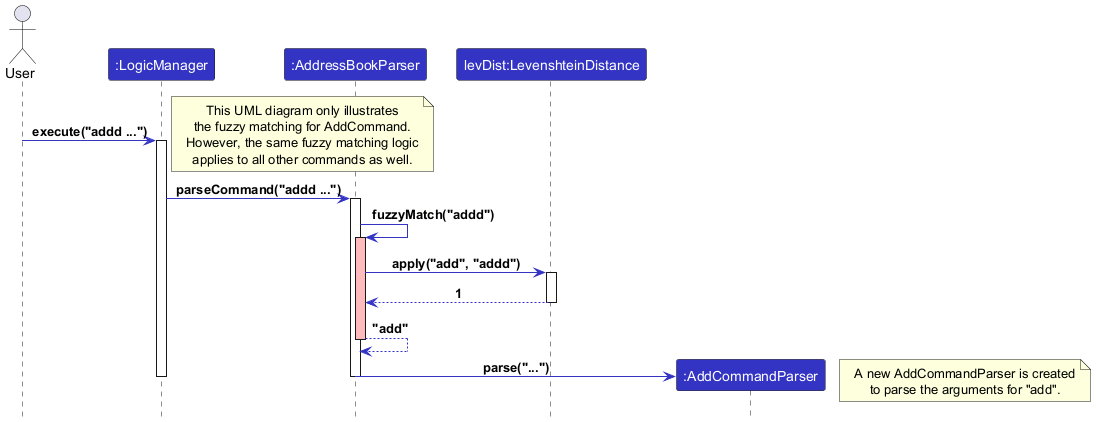

The diagram above was rendered by PlantUML. Its source (embedded in the PNG):
@startuml
!include style.puml
skinparam ArrowColor LOGIC_COLOR
skinparam sequenceParticipantBackgroundColor LOGIC_COLOR

actor User
participant ":LogicManager" as LogicManager
participant ":AddressBookParser" as AddressBookParser
participant "levDist:LevenshteinDistance" as LevenshteinDistance

User -> LogicManager : execute("addd ...")
note right
  This UML diagram only illustrates
  the fuzzy matching for AddCommand.
  However, the same fuzzy matching logic
  applies to all other commands as well.
end note
activate LogicManager

LogicManager -> AddressBookParser : parseCommand("addd ...")
activate AddressBookParser

AddressBookParser -> AddressBookParser : fuzzyMatch("addd")
activate AddressBookParser #FFBBBB

AddressBookParser -> LevenshteinDistance : apply("add", "addd")
activate LevenshteinDistance
LevenshteinDistance --> AddressBookParser : 1
deactivate LevenshteinDistance

AddressBookParser --> AddressBookParser : "add"
deactivate AddressBookParser

AddressBookParser -> ":AddCommandParser" ** : parse("...")
note right
  A new AddCommandParser is created
  to parse the arguments for "add".
end note


deactivate AddressBookParser
deactivate LogicManager

@enduml